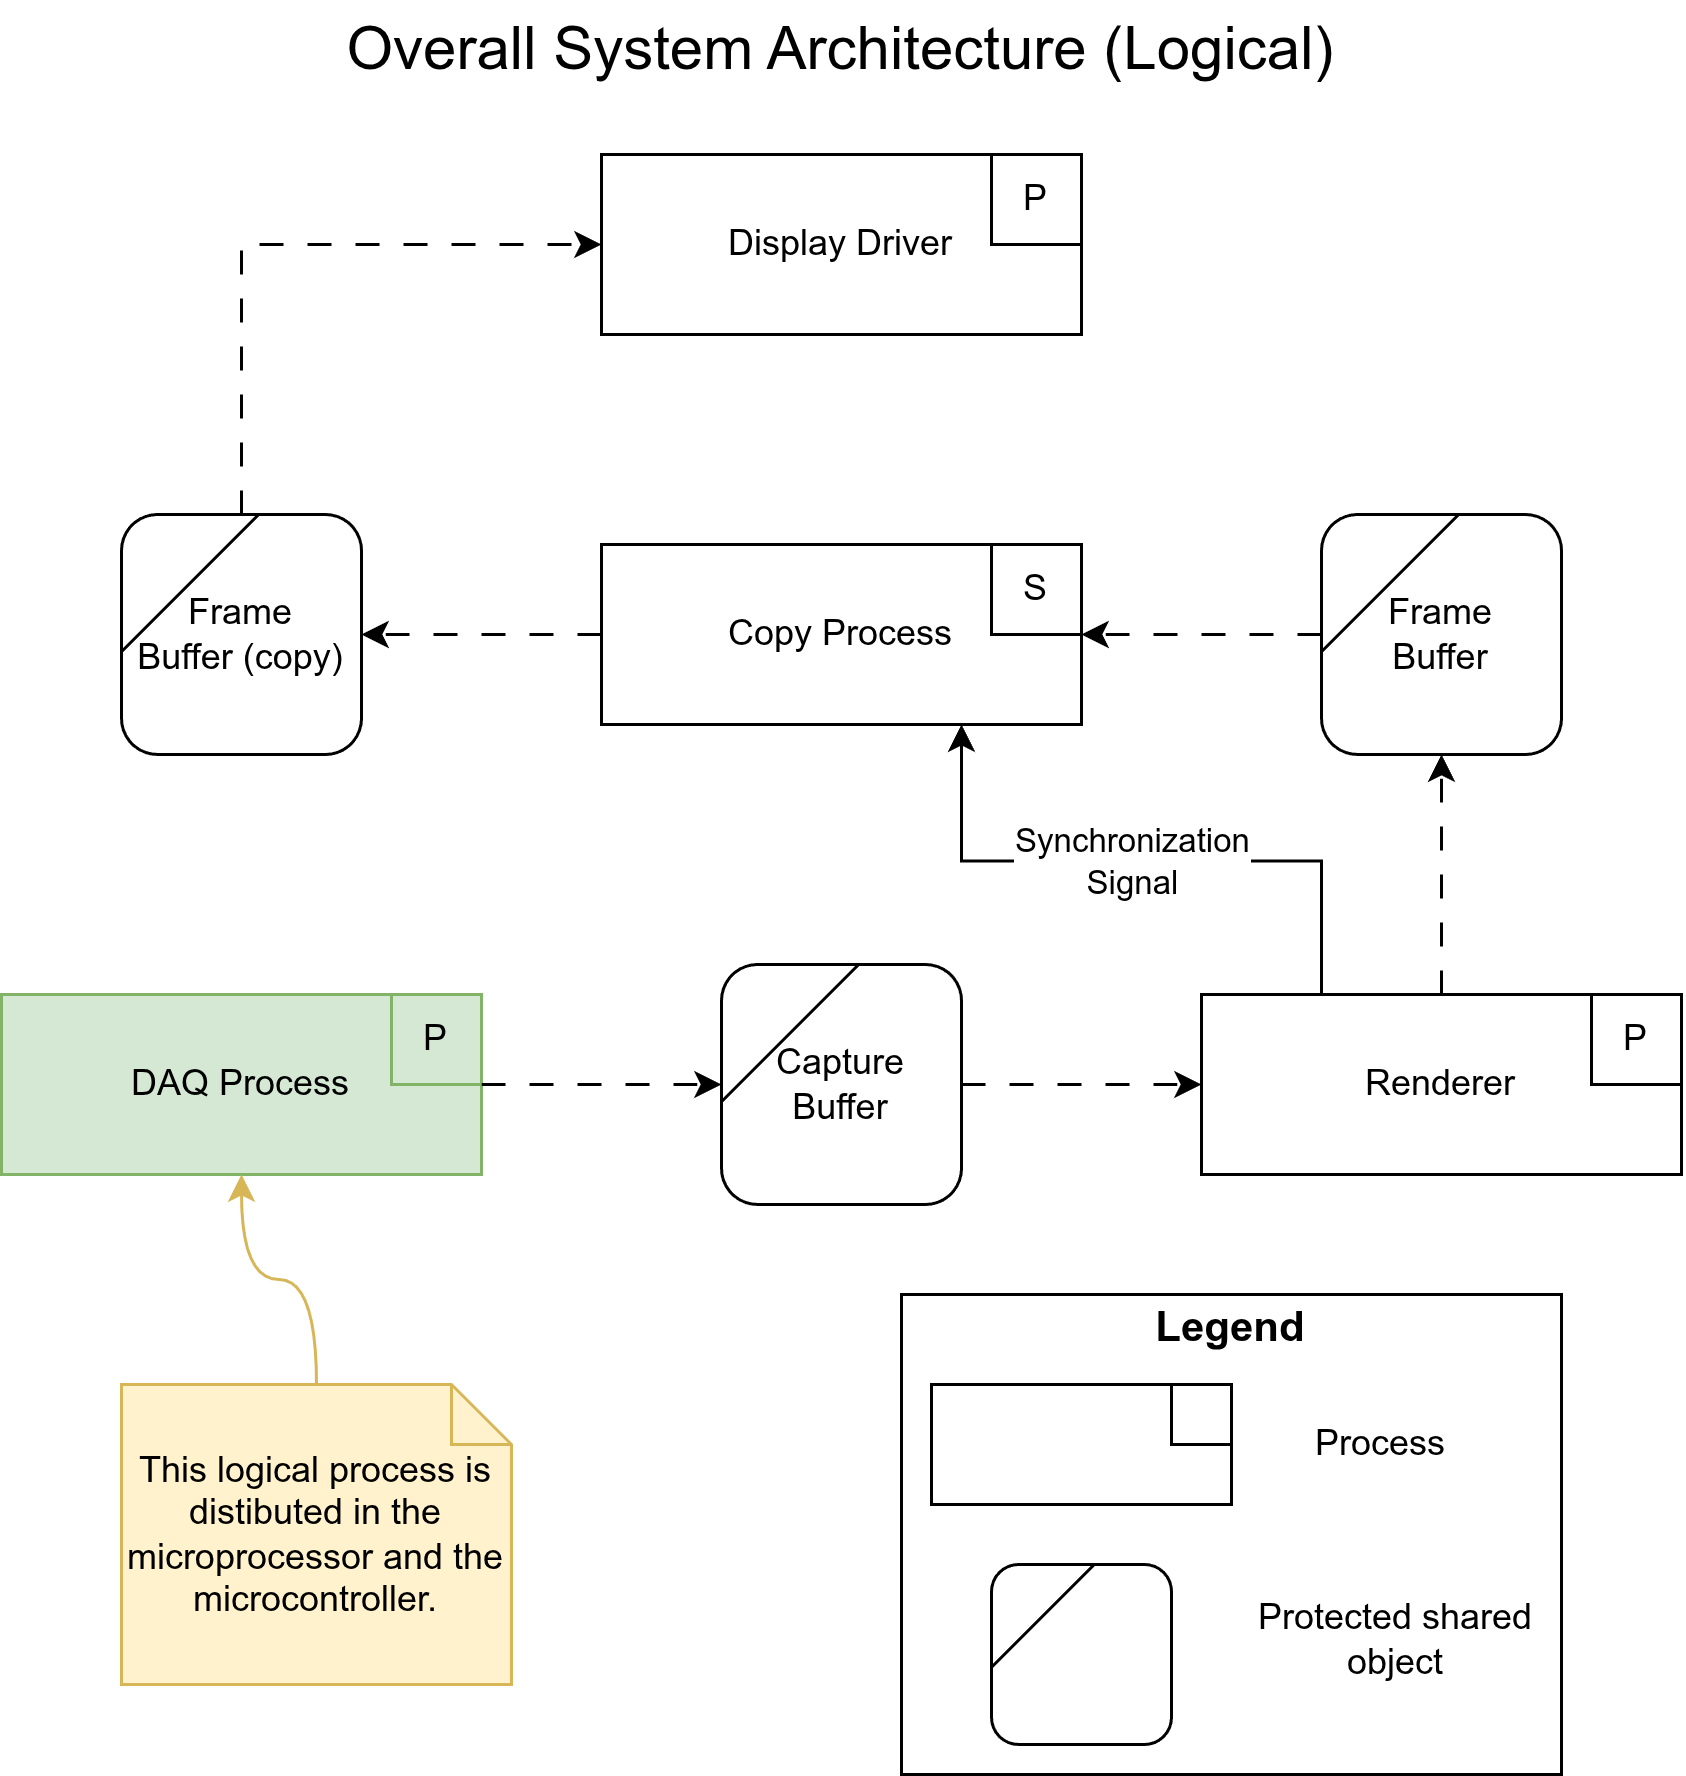

The diagram above was exported from draw.io. Its source (the exported page's mxGraphModel, read from the mxfile embedded in the PNG):
<mxGraphModel dx="1414" dy="960" grid="1" gridSize="10" guides="1" tooltips="1" connect="1" arrows="1" fold="1" page="1" pageScale="1" pageWidth="1600" pageHeight="900" math="0" shadow="0">
  <root>
    <mxCell id="0" />
    <mxCell id="1" parent="0" />
    <mxCell id="2" connectable="0" parent="1" style="group;fillColor=#d5e8d4;strokeColor=#82b366;" value="" vertex="1">
      <mxGeometry height="60" width="160" x="40" y="380" as="geometry" />
    </mxCell>
    <mxCell id="3" parent="2" style="rounded=0;whiteSpace=wrap;html=1;fillColor=#d5e8d4;strokeColor=#82b366;" value="DAQ Process" vertex="1">
      <mxGeometry height="60" width="160" as="geometry" />
    </mxCell>
    <mxCell id="4" parent="2" style="rounded=0;whiteSpace=wrap;html=1;fillColor=#d5e8d4;strokeColor=#82b366;" value="P" vertex="1">
      <mxGeometry height="30" width="30" x="130" as="geometry" />
    </mxCell>
    <mxCell id="5" connectable="0" parent="1" style="group" value="" vertex="1">
      <mxGeometry height="60" width="160" x="440" y="380" as="geometry" />
    </mxCell>
    <mxCell id="6" edge="1" parent="5" source="8" style="edgeStyle=orthogonalEdgeStyle;rounded=0;orthogonalLoop=1;jettySize=auto;html=1;exitX=0.25;exitY=0;exitDx=0;exitDy=0;">
      <mxGeometry relative="1" as="geometry">
        <mxPoint x="-80" y="-90" as="targetPoint" />
      </mxGeometry>
    </mxCell>
    <mxCell id="7" connectable="0" parent="6" style="edgeLabel;html=1;align=center;verticalAlign=middle;resizable=0;points=[];" value="Synchronization&lt;div&gt;Signal&lt;/div&gt;" vertex="1">
      <mxGeometry relative="1" x="0.027" as="geometry">
        <mxPoint as="offset" />
      </mxGeometry>
    </mxCell>
    <mxCell id="8" parent="5" style="rounded=0;whiteSpace=wrap;html=1;" value="Renderer" vertex="1">
      <mxGeometry height="60" width="160" as="geometry" />
    </mxCell>
    <mxCell id="9" parent="5" style="rounded=0;whiteSpace=wrap;html=1;" value="P" vertex="1">
      <mxGeometry height="30" width="30" x="130" as="geometry" />
    </mxCell>
    <mxCell id="10" connectable="0" parent="1" style="group" value="" vertex="1">
      <mxGeometry height="80" width="80" x="280" y="370" as="geometry" />
    </mxCell>
    <mxCell id="11" parent="10" style="rounded=1;whiteSpace=wrap;html=1;roundedPerimeter=1;" value="Capture&lt;div&gt;Buffer&lt;/div&gt;" vertex="1">
      <mxGeometry height="80" width="80" as="geometry" />
    </mxCell>
    <mxCell id="12" edge="1" parent="10" style="endArrow=none;html=1;rounded=0;" value="">
      <mxGeometry height="50" relative="1" width="50" as="geometry">
        <mxPoint y="45.71428571428571" as="sourcePoint" />
        <mxPoint x="45.71428571428571" as="targetPoint" />
      </mxGeometry>
    </mxCell>
    <mxCell id="13" edge="1" parent="1" source="3" style="edgeStyle=orthogonalEdgeStyle;rounded=0;orthogonalLoop=1;jettySize=auto;html=1;dashed=1;dashPattern=8 8;" target="11" value="">
      <mxGeometry relative="1" as="geometry" />
    </mxCell>
    <mxCell id="14" edge="1" parent="1" source="11" style="edgeStyle=orthogonalEdgeStyle;rounded=0;orthogonalLoop=1;jettySize=auto;html=1;dashed=1;dashPattern=8 8;" target="8" value="">
      <mxGeometry relative="1" as="geometry" />
    </mxCell>
    <mxCell id="15" connectable="0" parent="1" style="group" value="" vertex="1">
      <mxGeometry height="60" width="160" x="240" y="230" as="geometry" />
    </mxCell>
    <mxCell id="16" parent="15" style="rounded=0;whiteSpace=wrap;html=1;" value="Copy Process" vertex="1">
      <mxGeometry height="60" width="160" as="geometry" />
    </mxCell>
    <mxCell id="17" parent="15" style="rounded=0;whiteSpace=wrap;html=1;" value="S" vertex="1">
      <mxGeometry height="30" width="30" x="130" as="geometry" />
    </mxCell>
    <mxCell id="18" connectable="0" parent="1" style="group" value="" vertex="1">
      <mxGeometry height="80" width="80" x="480" y="220" as="geometry" />
    </mxCell>
    <mxCell id="19" edge="1" parent="18" source="20" style="edgeStyle=orthogonalEdgeStyle;rounded=0;orthogonalLoop=1;jettySize=auto;html=1;dashed=1;dashPattern=8 8;">
      <mxGeometry relative="1" as="geometry">
        <mxPoint x="-80" y="40" as="targetPoint" />
      </mxGeometry>
    </mxCell>
    <mxCell id="20" parent="18" style="rounded=1;whiteSpace=wrap;html=1;roundedPerimeter=1;" value="Frame&lt;div&gt;Buffer&lt;/div&gt;" vertex="1">
      <mxGeometry height="80" width="80" as="geometry" />
    </mxCell>
    <mxCell id="21" edge="1" parent="18" style="endArrow=none;html=1;rounded=0;" value="">
      <mxGeometry height="50" relative="1" width="50" as="geometry">
        <mxPoint y="45.71428571428571" as="sourcePoint" />
        <mxPoint x="45.71428571428571" as="targetPoint" />
      </mxGeometry>
    </mxCell>
    <mxCell id="22" edge="1" parent="1" source="8" style="edgeStyle=orthogonalEdgeStyle;rounded=0;orthogonalLoop=1;jettySize=auto;html=1;dashed=1;dashPattern=8 8;" target="20" value="">
      <mxGeometry relative="1" as="geometry" />
    </mxCell>
    <mxCell id="23" connectable="0" parent="1" style="group" value="" vertex="1">
      <mxGeometry height="80" width="80" x="80" y="220" as="geometry" />
    </mxCell>
    <mxCell id="24" edge="1" parent="23" source="25" style="edgeStyle=orthogonalEdgeStyle;rounded=0;orthogonalLoop=1;jettySize=auto;html=1;dashed=1;dashPattern=8 8;">
      <mxGeometry relative="1" x="-0.3226" as="geometry">
        <Array as="points">
          <mxPoint x="40" y="-90" />
        </Array>
        <mxPoint x="160" y="-90" as="targetPoint" />
      </mxGeometry>
    </mxCell>
    <mxCell id="25" parent="23" style="rounded=1;whiteSpace=wrap;html=1;roundedPerimeter=1;" value="Frame&lt;div&gt;Buffer (copy)&lt;/div&gt;" vertex="1">
      <mxGeometry height="80" width="80" as="geometry" />
    </mxCell>
    <mxCell id="26" edge="1" parent="23" style="endArrow=none;html=1;rounded=0;" value="">
      <mxGeometry height="50" relative="1" width="50" as="geometry">
        <mxPoint y="45.71428571428571" as="sourcePoint" />
        <mxPoint x="45.71428571428571" as="targetPoint" />
      </mxGeometry>
    </mxCell>
    <mxCell id="27" edge="1" parent="1" source="16" style="edgeStyle=orthogonalEdgeStyle;rounded=0;orthogonalLoop=1;jettySize=auto;html=1;dashed=1;dashPattern=8 8;" target="25" value="">
      <mxGeometry relative="1" as="geometry" />
    </mxCell>
    <mxCell id="28" connectable="0" parent="1" style="group" value="" vertex="1">
      <mxGeometry height="60" width="160" x="240" y="100" as="geometry" />
    </mxCell>
    <mxCell id="29" parent="28" style="rounded=0;whiteSpace=wrap;html=1;" value="Display Driver" vertex="1">
      <mxGeometry height="60" width="160" as="geometry" />
    </mxCell>
    <mxCell id="30" parent="28" style="rounded=0;whiteSpace=wrap;html=1;" value="P" vertex="1">
      <mxGeometry height="30" width="30" x="130" as="geometry" />
    </mxCell>
    <mxCell id="31" parent="1" style="text;html=1;whiteSpace=wrap;strokeColor=none;fillColor=none;align=center;verticalAlign=middle;rounded=0;fontSize=20;" value="Overall System Architecture (Logical)" vertex="1">
      <mxGeometry height="30" width="560" x="40" y="49" as="geometry" />
    </mxCell>
    <mxCell id="32" edge="1" parent="1" source="33" style="edgeStyle=orthogonalEdgeStyle;rounded=0;orthogonalLoop=1;jettySize=auto;html=1;entryX=0.5;entryY=1;entryDx=0;entryDy=0;curved=1;curveGeometry=1;fillColor=#fff2cc;strokeColor=#d6b656;" target="3">
      <mxGeometry relative="1" as="geometry" />
    </mxCell>
    <mxCell id="33" parent="1" style="shape=note;size=20;whiteSpace=wrap;html=1;fillColor=#fff2cc;strokeColor=#d6b656;" value="This logical process is distibuted in the microprocessor and the microcontroller." vertex="1">
      <mxGeometry height="100" width="130" x="80" y="510" as="geometry" />
    </mxCell>
    <mxCell id="34" connectable="0" parent="1" style="group" value="" vertex="1">
      <mxGeometry height="164" width="220" x="340" y="476" as="geometry" />
    </mxCell>
    <mxCell id="35" parent="34" style="verticalLabelPosition=bottom;verticalAlign=top;html=1;shape=mxgraph.basic.rect;fillColor2=none;strokeWidth=1;size=20;indent=5;" value="" vertex="1">
      <mxGeometry height="160" width="220" y="4" as="geometry" />
    </mxCell>
    <mxCell id="36" parent="34" style="text;html=1;whiteSpace=wrap;strokeColor=none;fillColor=none;align=center;verticalAlign=middle;rounded=0;" value="&lt;b&gt;&lt;font style=&quot;font-size: 14px;&quot;&gt;Legend&lt;/font&gt;&lt;/b&gt;" vertex="1">
      <mxGeometry height="30" width="220" as="geometry" />
    </mxCell>
    <mxCell id="37" parent="34" style="rounded=0;whiteSpace=wrap;html=1;" value="" vertex="1">
      <mxGeometry height="40" width="100" x="10" y="34" as="geometry" />
    </mxCell>
    <mxCell id="38" parent="34" style="rounded=0;whiteSpace=wrap;html=1;" value="" vertex="1">
      <mxGeometry height="20" width="20" x="90" y="34" as="geometry" />
    </mxCell>
    <mxCell id="39" parent="34" style="text;html=1;whiteSpace=wrap;strokeColor=none;fillColor=none;align=center;verticalAlign=middle;rounded=0;" value="Process" vertex="1">
      <mxGeometry height="30" width="60" x="130" y="39" as="geometry" />
    </mxCell>
    <mxCell id="40" connectable="0" parent="34" style="group" value="" vertex="1">
      <mxGeometry height="60" width="60" x="30" y="94" as="geometry" />
    </mxCell>
    <mxCell id="41" parent="40" style="rounded=1;whiteSpace=wrap;html=1;roundedPerimeter=1;" value="" vertex="1">
      <mxGeometry height="60" width="60" as="geometry" />
    </mxCell>
    <mxCell id="42" edge="1" parent="40" style="endArrow=none;html=1;rounded=0;" value="">
      <mxGeometry height="50" relative="1" width="50" as="geometry">
        <mxPoint y="34.28571428571428" as="sourcePoint" />
        <mxPoint x="34.28571428571428" as="targetPoint" />
      </mxGeometry>
    </mxCell>
    <mxCell id="43" parent="34" style="text;html=1;whiteSpace=wrap;strokeColor=none;fillColor=none;align=center;verticalAlign=middle;rounded=0;" value="Protected shared object" vertex="1">
      <mxGeometry height="30" width="110" x="110" y="104" as="geometry" />
    </mxCell>
  </root>
</mxGraphModel>